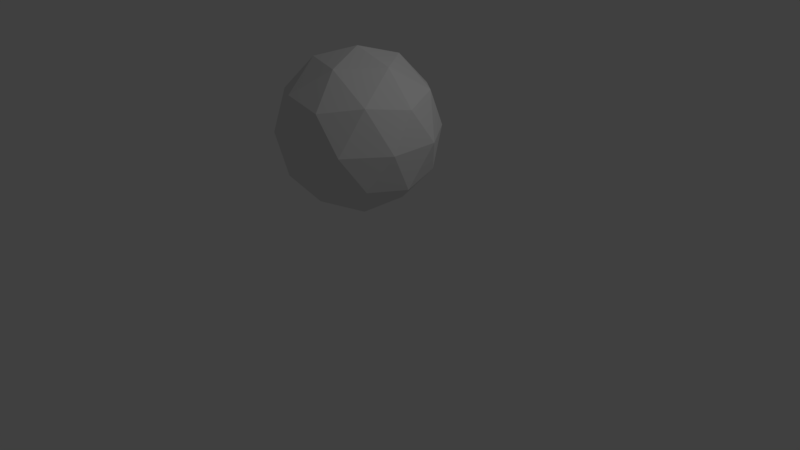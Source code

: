 # Source: Tree.blend  (saved by Blender 2.79.0; exported with 4.5.12 LTS)
import bpy
from mathutils import Matrix  # noqa: F401  (used for matrix-valued properties, if any)

bpy.ops.wm.read_factory_settings(use_empty=True)
scene = bpy.context.scene
scene.name = 'Scene'

# ---- collections
col_collection_1 = bpy.data.collections.new('Collection 1'); scene.collection.children.link(col_collection_1)

# ---- world
world_world = bpy.data.worlds.new('World'); scene.world = world_world
world_world.color = (0.05088, 0.05088, 0.05088)
world_world.use_sun_shadow = False
world_world.sun_shadow_jitter_overblur = 0.0
world_world.cycles.sampling_method = 'MANUAL'

# ---- cameras
cam_camera = bpy.data.cameras.new('Camera')
cam_camera.clip_end = 100.0
cam_camera.lens = 35.0
cam_camera.sensor_width = 32.0
cam_camera.sensor_height = 18.0
cam_camera.ortho_scale = 7.314
cam_camera.dof.focus_distance = 0.0
cam_camera.dof.aperture_fstop = 128.0

# ---- lights
light_lamp = bpy.data.lights.new('Lamp', 'POINT')
light_lamp.transmission_factor = 0.0
light_lamp.cutoff_distance = 30.0
light_lamp.energy = 100.0
light_lamp.shadow_buffer_clip_start = 1.001
light_lamp.shadow_soft_size = 0.1
light_lamp.shadow_maximum_resolution = 0.006
light_lamp.use_absolute_resolution = True

# ---- meshes
me_icosphere = bpy.data.meshes.new('Icosphere')
me_icosphere.from_pydata([(0.0, 0.0, -1.0), (0.7236, -0.5257, -0.4472), (-0.2764, -0.8506, -0.4472), (-0.8944, 0.0, -0.4472), (-0.2764, 0.8506, -0.4472), (0.7236, 0.5257, -0.4472), (0.2764, -0.8506, 0.4472), (-0.7236, -0.5257, 0.4472), (-0.7236, 0.5257, 0.4472), (0.2764, 0.8506, 0.4472), (0.8944, 0.0, 0.4472), (0.0, 0.0, 1.0), (-0.1625, -0.5, -0.8507), (0.4253, -0.309, -0.8507), (0.2629, -0.809, -0.5257), (0.8506, 0.0, -0.5257), (0.4253, 0.309, -0.8507), (-0.5257, 0.0, -0.8507), (-0.6882, -0.5, -0.5257), (-0.1625, 0.5, -0.8507), (-0.6882, 0.5, -0.5257), (0.2629, 0.809, -0.5257), (0.9511, -0.309, 0.0), (0.9511, 0.309, 0.0), (0.0, -1.0, 0.0), (0.5878, -0.809, 0.0), (-0.9511, -0.309, 0.0), (-0.5878, -0.809, 0.0), (-0.5878, 0.809, 0.0), (-0.9511, 0.309, 0.0), (0.5878, 0.809, 0.0), (0.0, 1.0, 0.0), (0.6882, -0.5, 0.5257), (-0.2629, -0.809, 0.5257), (-0.8506, 0.0, 0.5257), (-0.2629, 0.809, 0.5257), (0.6882, 0.5, 0.5257), (0.1625, -0.5, 0.8507), (0.5257, 0.0, 0.8507), (-0.4253, -0.309, 0.8507), (-0.4253, 0.309, 0.8507), (0.1625, 0.5, 0.8507)], [], [(0, 13, 12), (1, 13, 15), (0, 12, 17), (0, 17, 19), (0, 19, 16), (1, 15, 22), (2, 14, 24), (3, 18, 26), (4, 20, 28), (5, 21, 30), (1, 22, 25), (2, 24, 27), (3, 26, 29), (4, 28, 31), (5, 30, 23), (6, 32, 37), (7, 33, 39), (8, 34, 40), (9, 35, 41), (10, 36, 38), (38, 41, 11), (38, 36, 41), (36, 9, 41), (41, 40, 11), (41, 35, 40), (35, 8, 40), (40, 39, 11), (40, 34, 39), (34, 7, 39), (39, 37, 11), (39, 33, 37), (33, 6, 37), (37, 38, 11), (37, 32, 38), (32, 10, 38), (23, 36, 10), (23, 30, 36), (30, 9, 36), (31, 35, 9), (31, 28, 35), (28, 8, 35), (29, 34, 8), (29, 26, 34), (26, 7, 34), (27, 33, 7), (27, 24, 33), (24, 6, 33), (25, 32, 6), (25, 22, 32), (22, 10, 32), (30, 31, 9), (30, 21, 31), (21, 4, 31), (28, 29, 8), (28, 20, 29), (20, 3, 29), (26, 27, 7), (26, 18, 27), (18, 2, 27), (24, 25, 6), (24, 14, 25), (14, 1, 25), (22, 23, 10), (22, 15, 23), (15, 5, 23), (16, 21, 5), (16, 19, 21), (19, 4, 21), (19, 20, 4), (19, 17, 20), (17, 3, 20), (17, 18, 3), (17, 12, 18), (12, 2, 18), (15, 16, 5), (15, 13, 16), (13, 0, 16), (12, 14, 2), (12, 13, 14), (13, 1, 14)])
me_icosphere.use_remesh_preserve_volume = False
me_icosphere.use_remesh_preserve_attributes = False
me_icosphere.use_mirror_vertex_groups = False
me_icosphere.update()

# ---- objects
ob_icosphere = bpy.data.objects.new('Icosphere', me_icosphere)
ob_lamp = bpy.data.objects.new('Lamp', light_lamp)
ob_camera = bpy.data.objects.new('Camera', cam_camera)

# ---- transforms, parenting, visibility, modifiers, constraints
ob_icosphere.location = (0.002355, -0.1256, 1.742)
ob_icosphere.lineart.crease_threshold = 0.0
ob_lamp.location = (4.076, 1.005, 5.904)
ob_lamp.rotation_euler = (0.6503, 0.05522, 1.866)
ob_lamp.lock_rotations_4d = False
ob_lamp.empty_display_type = 'ARROWS'
ob_lamp.color = (0.0, 0.0, 0.0, 0.0)
ob_lamp.lineart.crease_threshold = 0.0
ob_camera.location = (7.481, -6.508, 5.344)
ob_camera.rotation_euler = (1.109, 0.0, 0.8149)
ob_camera.lock_rotations_4d = False
ob_camera.empty_display_type = 'ARROWS'
ob_camera.color = (0.0, 0.0, 0.0, 0.0)
ob_camera.display_type = 'WIRE'
ob_camera.lineart.crease_threshold = 0.0

# ---- collection membership
col_collection_1.objects.link(ob_icosphere)
col_collection_1.objects.link(ob_lamp)
col_collection_1.objects.link(ob_camera)

# ---- scene / render settings (as saved in the file)
scene.camera = ob_camera
scene.frame_start = 1; scene.frame_end = 250; scene.frame_set(1)
scene.render.engine = 'BLENDER_EEVEE_NEXT'
scene.render.resolution_percentage = 50
scene.render.dither_intensity = 0.0
scene.cycles.use_denoising = False
scene.cycles.samples = 128
scene.cycles.sampling_pattern = 'TABULATED_SOBOL'
scene.cycles.use_adaptive_sampling = False
scene.cycles.use_light_tree = False
scene.cycles.blur_glossy = 0.0
scene.cycles.sample_clamp_indirect = 0.0
scene.view_settings.view_transform = 'Standard'
bpy.context.view_layer.update()
